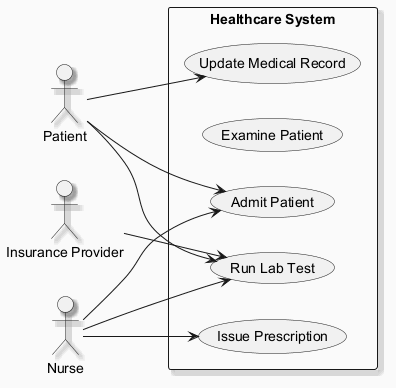

The diagram above was rendered by PlantUML. Its source (embedded in the PNG):
@startuml
skinparam backgroundColor #FAFAFA
skinparam classBackgroundColor #FFF3E0
skinparam classBorderColor #E65100
skinparam shadowing true
left to right direction
actor "Patient" as Patient
actor "Insurance Provider" as InsuranceProvider
actor "Nurse" as Nurse
rectangle "Healthcare System" {
  usecase "Run Lab Test" as UC_RunLabTest
  usecase "Examine Patient" as UC_ExaminePatient
  usecase "Issue Prescription" as UC_IssuePrescription
  usecase "Update Medical Record" as UC_UpdateMedicalRecord
  usecase "Admit Patient" as UC_AdmitPatient
}
Patient --> UC_AdmitPatient
Patient --> UC_RunLabTest
Patient --> UC_UpdateMedicalRecord
InsuranceProvider --> UC_RunLabTest
Nurse --> UC_IssuePrescription
Nurse --> UC_RunLabTest
Nurse --> UC_AdmitPatient
@enduml